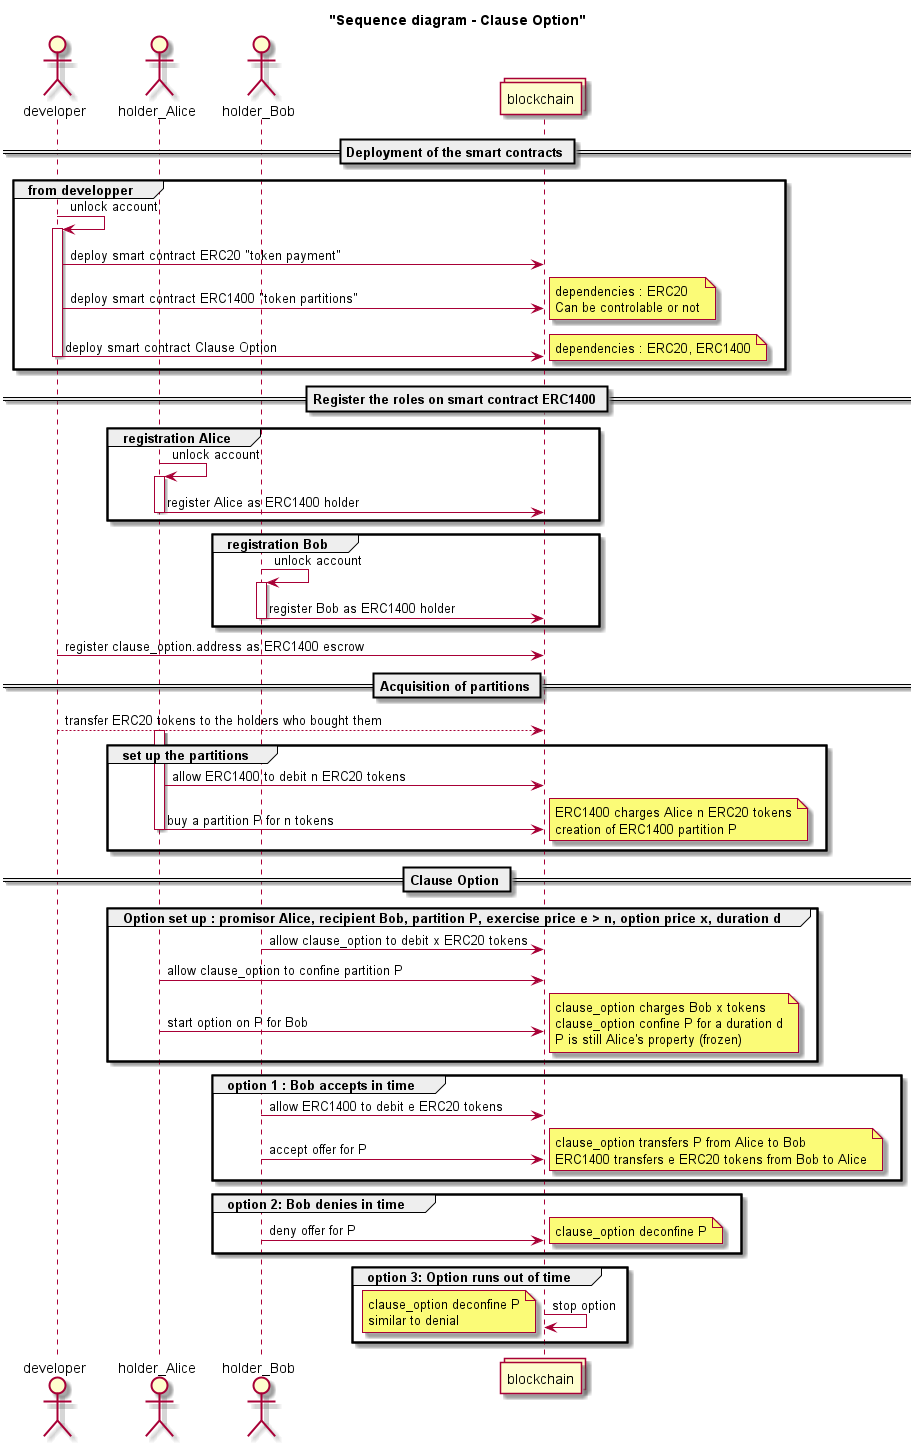

The diagram above was rendered by PlantUML. Its source (embedded in the PNG):
@startuml

title "Sequence diagram - Clause Option"

actor developer
actor holder_Alice
actor holder_Bob
collections blockchain

== Deployment of the smart contracts ==

group from developper
developer -> developer : unlock account
activate developer
developer -> blockchain : deploy smart contract ERC20 "token payment"
developer -> blockchain : deploy smart contract ERC1400 "token partitions"
note right
dependencies : ERC20
Can be controlable or not
end note
developer -> blockchain : deploy smart contract Clause Option
note right
dependencies : ERC20, ERC1400
end note
deactivate developer
end

== Register the roles on smart contract ERC1400 ==

group registration Alice

holder_Alice -> holder_Alice : unlock account
activate holder_Alice
holder_Alice -> blockchain : register Alice as ERC1400 holder
deactivate holder_Alice
end

group registration Bob

holder_Bob -> holder_Bob : unlock account
activate holder_Bob
holder_Bob -> blockchain : register Bob as ERC1400 holder
deactivate holder_Bob
end

developer -> blockchain : register clause_option.address as ERC1400 escrow

== Acquisition of partitions ==

developer --> blockchain : transfer ERC20 tokens to the holders who bought them

group set up the partitions

activate holder_Alice
holder_Alice -> blockchain : allow ERC1400 to debit n ERC20 tokens
holder_Alice -> blockchain : buy a partition P for n tokens
note right
ERC1400 charges Alice n ERC20 tokens
creation of ERC1400 partition P
end note
deactivate holder_Alice
end

== Clause Option ==

group Option set up : promisor Alice, recipient Bob, partition P, exercise price e > n, option price x, duration d

holder_Bob -> blockchain : allow clause_option to debit x ERC20 tokens
holder_Alice -> blockchain : allow clause_option to confine partition P

holder_Alice -> blockchain : start option on P for Bob
note right
clause_option charges Bob x tokens
clause_option confine P for a duration d
P is still Alice's property (frozen)
end note
end

group option 1 : Bob accepts in time

holder_Bob -> blockchain : allow ERC1400 to debit e ERC20 tokens
holder_Bob -> blockchain : accept offer for P
note right
clause_option transfers P from Alice to Bob
ERC1400 transfers e ERC20 tokens from Bob to Alice
end note
end

group option 2: Bob denies in time

holder_Bob -> blockchain : deny offer for P
note right
clause_option deconfine P
end note
end

group option 3: Option runs out of time

blockchain -> blockchain : stop option
note left
clause_option deconfine P
similar to denial
end note
end

@enduml